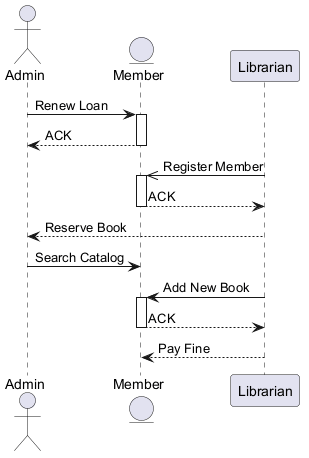

The diagram above was rendered by PlantUML. Its source (embedded in the PNG):
@startuml
skinparam backgroundColor #FFFFFF
skinparam classBackgroundColor #F1F8E9
skinparam classBorderColor #33691E
actor "Admin" as A
entity "Member" as M
participant "Librarian" as L
A -> M : Renew Loan
activate M
M --> A : ACK
deactivate M
L ->> M : Register Member
activate M
M --> L : ACK
deactivate M
L --> A : Reserve Book
A -> M : Search Catalog
L -> M : Add New Book
activate M
M --> L : ACK
deactivate M
L --> M : Pay Fine
@enduml